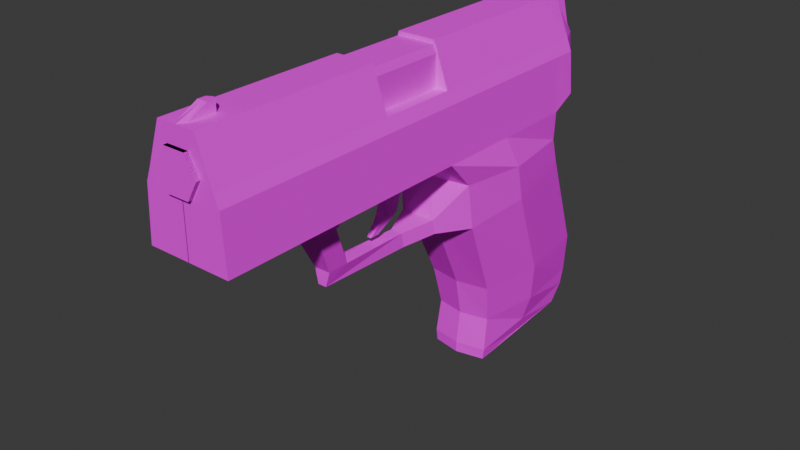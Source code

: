 # Source: P99.blend  (saved by Blender 4.2.66; exported with 4.5.12 LTS)
import bpy
from mathutils import Matrix  # noqa: F401  (used for matrix-valued properties, if any)

bpy.ops.wm.read_factory_settings(use_empty=True)
scene = bpy.context.scene
scene.name = 'Scene'

# ---- collections
col_collection = bpy.data.collections.new('Collection'); scene.collection.children.link(col_collection)

# ---- images (referenced by path relative to the original .blend; pixels are not part of the script)
import os
ASSET_DIR = os.environ.get("B2B_ASSET_DIR", "")  # directory of the original .blend (textures are referenced by path, not embedded)
HERE = os.path.dirname(os.path.abspath(__file__))  # packed textures are extracted next to this script under _unpacked/

def load_image(name, relpath, width, height, colorspace="sRGB"):
    """Load a texture the original file referenced (path relative to the .blend, or extracted next to this script)."""
    p = next((c for c in (os.path.join(HERE, relpath), os.path.join(ASSET_DIR, relpath)) if relpath and os.path.exists(c)), "")
    if p:
        img = bpy.data.images.load(p, check_existing=True)
        img.name = name
    else:  # same state as the original file: an image datablock whose file is absent (Cycles renders it pink)
        img = bpy.data.images.new(name, width, height)
        img.source = "FILE"
        img.filepath = "//" + (relpath or name)
    img.colorspace_settings.name = colorspace
    return img
img_p99_a_jpg = load_image('P99_a.jpg', 'P99_a.jpg', 1024, 1024, 'sRGB')

# ---- materials (node trees are filled in below, after node groups)
mat_material = bpy.data.materials.new('Material')

# ---- material node trees
mat_material.use_nodes = True; mat_material.node_tree.nodes.clear()
_N = mat_material.node_tree.nodes; _L = mat_material.node_tree.links
n0 = _N.new('ShaderNodeBsdfPrincipled'); n0.name = 'Principled BSDF'; n0.location = (10, 300)
n0.inputs[13].default_value = 0.05
n1 = _N.new('ShaderNodeOutputMaterial'); n1.name = 'Material Output'; n1.location = (300, 300)
n2 = _N.new('ShaderNodeTexImage'); n2.name = 'Image Texture'; n2.location = (-280, 280)
n2.image = img_p99_a_jpg
n2.interpolation = 'Closest'
_L.new(n0.outputs[0], n1.inputs[0])
_L.new(n2.outputs[0], n0.inputs[0])
n1.is_active_output = True

# ---- world
world_world = bpy.data.worlds.new('World'); scene.world = world_world
world_world.use_nodes = True; world_world.node_tree.nodes.clear()
_N = world_world.node_tree.nodes; _L = world_world.node_tree.links
n0 = _N.new('ShaderNodeOutputWorld'); n0.name = 'World Output'; n0.location = (300, 300)
n1 = _N.new('ShaderNodeBackground'); n1.name = 'Background'; n1.location = (10, 300)
n1.inputs[0].default_value = (0.05088, 0.05088, 0.05088, 1.0)
_L.new(n1.outputs[0], n0.inputs[0])
n0.is_active_output = True
world_world.color = (0.05088, 0.05088, 0.05088)
world_world.sun_shadow_jitter_overblur = 0.0

# ---- meshes
me_cube_001 = bpy.data.meshes.new('Cube.001')
me_cube_001.from_pydata([(-0.001732, 0.3113, -0.8367), (-0.001732, 0.0606, -0.2806), (0.2773, -1.85, 0.2207), (0.2653, 1.016, -0.1485), (0.2773, 1.122, 0.3025), (0.2653, 0.9659, 0.02474), (0.2773, 1.122, 0.3025), (-0.001732, -0.1399, 0.2207), (0.2554, 0.9582, 0.5775), (0.2554, -1.85, 0.5775), (0.2773, 0.9582, 0.2207), (0.2554, 1.122, 0.5775), (0.1773, 1.254, 0.4852), (-0.001732, 0.9582, 0.2207), (-0.001732, -1.85, 0.2207), (-0.001732, 1.122, 0.3025), (-0.001732, 1.31, 0.2576), (-0.001732, 1.31, 0.4852), (-0.001732, -1.85, 0.5775), (0.1925, 0.4027, -1.101), (-0.001732, 0.3631, -1.101), (-0.001732, 0.3295, -1.323), (0.1923, 0.3691, -1.397), (-0.001732, 0.3295, -1.397), (0.0, -0.08227, -0.2937), (0.04131, -0.284, -0.3269), (0.04131, -0.3002, -0.2281), (0.0, -0.3002, -0.2281), (0.05489, -0.7949, -0.2127), (0.0, -0.7949, -0.2127), (0.0, -0.9445, -0.3106), (0.02853, -0.9445, -0.3106), (0.05489, -0.9399, -0.2127), (0.0, -0.9399, -0.2127), (0.1028, -0.9247, 0.06901), (0.0, -0.9247, 0.06901), (0.1028, -1.07, 0.06901), (0.0, -1.07, 0.06901), (0.1915, -0.8562, 0.2207), (0.0, -0.8562, 0.2207), (0.1915, -1.233, 0.2207), (0.0, -1.233, 0.2207), (0.0, 0.01047, 0.02474), (0.1173, -0.08227, -0.2937), (0.1173, -0.09848, -0.195), (0.0, -0.09848, -0.195), (0.0, -0.284, -0.3269), (0.0, 1.341, -0.8367), (0.0, 1.041, -0.1485), (0.0, 0.9263, 0.02474), (0.0, 0.9582, 0.2207), (0.0, 1.341, -1.101), (0.0, 1.31, -1.212), (0.0, 1.223, -1.329), (0.2554, -0.1248, 0.5775), (-0.001732, -0.1248, 0.2207), (-0.001732, -0.6396, 0.2207), (0.2773, -0.6396, 0.2207), (0.2773, -0.1248, 0.2207), (0.2554, -0.6396, 0.5775), (0.2244, -1.85, 0.6574), (-0.001732, -1.85, 0.6574), (0.2244, -0.6396, 0.6574), (0.2244, 0.9582, 0.6574), (0.2244, 1.122, 0.6574), (0.1622, 1.254, 0.6574), (-0.001732, 1.31, 0.6574), (0.2244, -0.1248, 0.6574), (-0.001732, 0.3901, 0.6574), (0.2244, 0.3901, 0.6574), (0.0, 0.4326, -1.389), (0.1921, 0.4326, -1.389), (0.1921, 1.162, -1.328), (0.0, 1.162, -1.328), (0.0, 0.3816, -0.6161), (0.1825, 0.3816, -0.6161), (0.1825, 1.107, -0.6161), (0.0, 1.107, -0.6161), (0.2197, 0.3509, -0.8367), (0.2197, 1.317, -0.8367), (0.2653, 0.1002, -0.2806), (0.2653, 0.05005, 0.02474), (0.2773, -0.1399, 0.2207), (0.2044, 1.317, -1.101), (0.2012, 0.3691, -1.323), (0.2044, 1.286, -1.212), (0.1987, 1.198, -1.329), (0.2195, 0.7879, -1.268), (0.2591, 0.8202, -1.101), (0.3366, 0.5185, -0.2145), (0.291, 0.7943, -0.8367), (0.3366, 0.4684, 0.02474), (0.2773, 0.4091, 0.2207), (0.1921, 0.7879, -1.363), (0.07158, -0.6396, 0.8234), (0.07158, -1.876, 0.8234), (0.1432, -0.6396, 0.6994), (0.1432, -1.876, 0.6994), (0.07158, -0.6396, 0.5754), (0.07158, -1.876, 0.5754), (-0.07158, -0.6396, 0.5754), (-0.07158, -1.876, 0.5754), (-0.1432, -0.6396, 0.6994), (-0.1432, -1.876, 0.6994), (-0.07158, -0.6396, 0.8234), (-0.07158, -1.876, 0.8234), (0.1265, -0.6396, 0.9094), (0.1457, -0.6396, 0.8605), (0.0, -0.6396, 0.9094), (0.0, -0.6396, 0.8605), (0.1457, -0.6396, 0.6574), (0.0, -0.6396, 0.6574), (0.1265, -0.6396, 0.9094), (0.0, -0.6396, 0.9094), (0.1457, 0.465, 0.8605), (0.1457, -0.6396, 0.8605), (0.1457, -0.6396, 0.6574), (0.1265, 0.465, 0.9094), (0.0, 0.465, 0.9094), (0.1457, 0.465, 0.6574), (0.001732, 0.3113, -0.8367), (0.001732, 0.0606, -0.2806), (-0.2773, -1.85, 0.2207), (-0.2653, 1.016, -0.1485), (-0.2773, 1.122, 0.3025), (-0.2653, 0.9659, 0.02474), (-0.2773, 1.122, 0.3025), (0.001732, -0.1399, 0.2207), (-0.2554, 0.9582, 0.5775), (-0.2554, -1.85, 0.5775), (-0.2773, 0.9582, 0.2207), (-0.2554, 1.122, 0.5775), (-0.1773, 1.254, 0.4852), (0.001732, 0.9582, 0.2207), (0.001732, -1.85, 0.2207), (0.001732, 1.122, 0.3025), (0.001732, 1.31, 0.2576), (0.001732, 1.31, 0.4852), (0.001732, -1.85, 0.5775), (-0.1925, 0.4027, -1.101), (0.001732, 0.3631, -1.101), (0.001732, 0.3295, -1.323), (-0.1923, 0.3691, -1.397), (0.001732, 0.3295, -1.397), (-0.04131, -0.284, -0.3269), (-0.04131, -0.3002, -0.2281), (-0.05489, -0.7949, -0.2127), (-0.02853, -0.9445, -0.3106), (-0.05489, -0.9399, -0.2127), (-0.1028, -0.9247, 0.06901), (-0.1028, -1.07, 0.06901), (-0.1915, -0.8562, 0.2207), (-0.1915, -1.233, 0.2207), (-0.1173, -0.08227, -0.2937), (-0.1173, -0.09848, -0.195), (-0.2554, -0.1248, 0.5775), (0.001732, -0.1248, 0.2207), (0.001732, -0.6396, 0.2207), (-0.2773, -0.6396, 0.2207), (-0.2773, -0.1248, 0.2207), (-0.2554, -0.6396, 0.5775), (-0.2244, -1.85, 0.6574), (0.001732, -1.85, 0.6574), (-0.2244, -0.6396, 0.6574), (-0.2244, 0.9582, 0.6574), (-0.2244, 1.122, 0.6574), (-0.1622, 1.254, 0.6574), (0.001732, 1.31, 0.6574), (-0.2244, -0.1248, 0.6574), (0.001732, 0.3901, 0.6574), (-0.2244, 0.3901, 0.6574), (-0.1921, 0.4326, -1.389), (-0.1921, 1.162, -1.328), (-0.1825, 0.3816, -0.6161), (-0.1825, 1.107, -0.6161), (-0.2197, 0.3509, -0.8367), (-0.2197, 1.317, -0.8367), (-0.2653, 0.1002, -0.2806), (-0.2653, 0.05005, 0.02474), (-0.2773, -0.1399, 0.2207), (-0.2044, 1.317, -1.101), (-0.2012, 0.3691, -1.323), (-0.2044, 1.286, -1.212), (-0.1987, 1.198, -1.329), (-0.2195, 0.7879, -1.268), (-0.2591, 0.8202, -1.101), (-0.3366, 0.5185, -0.2145), (-0.291, 0.7943, -0.8367), (-0.3366, 0.4684, 0.02474), (-0.2773, 0.4091, 0.2207), (-0.1921, 0.7879, -1.363), (-0.07158, -0.6396, 0.8234), (-0.07158, -1.876, 0.8234), (-0.1432, -0.6396, 0.6994), (-0.1432, -1.876, 0.6994), (-0.07158, -0.6396, 0.5754), (-0.07158, -1.876, 0.5754), (0.07158, -0.6396, 0.5754), (0.07158, -1.876, 0.5754), (0.1432, -0.6396, 0.6994), (0.1432, -1.876, 0.6994), (0.07158, -0.6396, 0.8234), (0.07158, -1.876, 0.8234), (-0.1265, -0.6396, 0.9094), (-0.1457, -0.6396, 0.8605), (-0.1457, -0.6396, 0.6574), (-0.1265, -0.6396, 0.9094), (-0.1457, 0.465, 0.8605), (-0.1457, -0.6396, 0.8605), (-0.1457, -0.6396, 0.6574), (-0.1265, 0.465, 0.9094), (-0.1457, 0.465, 0.6574)], [], [(8, 10, 4, 11), (56, 57, 2, 14), (11, 4, 6, 12), (20, 19, 84, 21), (0, 78, 19, 20), (1, 80, 78, 0), (16, 17, 12, 6), (11, 12, 64), (57, 59, 9, 2), (63, 8, 11, 64), (2, 9, 18, 14), (7, 82, 81, 42), (4, 15, 16, 6), (10, 13, 15, 4), (21, 84, 22, 23), (26, 25, 31, 28), (28, 31, 32), (25, 46, 30, 31), (27, 26, 28, 29), (33, 32, 31, 30), (28, 32, 36, 34), (34, 36, 40, 38), (32, 33, 37, 36), (29, 28, 34, 35), (39, 38, 40, 41), (35, 34, 38, 39), (36, 37, 41, 40), (80, 1, 24, 43), (45, 44, 26, 27), (81, 80, 43, 44), (42, 81, 44, 45), (44, 43, 25, 26), (43, 24, 46, 25), (85, 83, 51, 52), (3, 5, 49, 48), (79, 3, 48, 47), (5, 10, 50, 49), (86, 85, 52, 53), (83, 79, 47, 51), (23, 22, 71, 70), (10, 8, 54, 58), (58, 54, 59, 57), (13, 10, 58, 55), (55, 58, 57, 56), (9, 60, 61, 18), (59, 62, 60, 9), (54, 67, 62, 59), (8, 63, 67, 54), (17, 66, 65, 12), (61, 60, 69, 68), (72, 73, 77, 76), (86, 53, 73, 72), (22, 86, 72, 71), (74, 75, 76, 77), (70, 71, 75, 74), (71, 72, 76, 75), (89, 3, 79, 90), (88, 83, 85, 87), (91, 5, 3, 89), (92, 10, 5, 91), (90, 79, 83, 88), (87, 85, 86, 93), (84, 87, 93, 22), (78, 90, 88, 19), (82, 92, 91, 81), (81, 91, 89, 80), (19, 88, 87, 84), (80, 89, 90, 78), (94, 95, 97, 96), (96, 97, 99, 98), (98, 99, 101, 100), (100, 101, 103, 102), (102, 103, 105, 104), (104, 105, 95, 94), (106, 107, 109, 108), (109, 107, 110, 111), (12, 65, 64), (97, 95, 99), (117, 118, 113, 112), (114, 117, 112, 115), (119, 114, 115, 116), (128, 131, 124, 130), (157, 134, 122, 158), (131, 132, 126, 124), (140, 141, 181, 139), (120, 140, 139, 175), (121, 120, 175, 177), (136, 126, 132, 137), (131, 165, 132), (158, 122, 129, 160), (164, 165, 131, 128), (122, 134, 138, 129), (127, 42, 178, 179), (124, 126, 136, 135), (130, 124, 135, 133), (141, 143, 142, 181), (145, 146, 147, 144), (146, 148, 147), (144, 147, 30, 46), (27, 29, 146, 145), (33, 30, 147, 148), (146, 149, 150, 148), (149, 151, 152, 150), (148, 150, 37, 33), (29, 35, 149, 146), (39, 41, 152, 151), (35, 39, 151, 149), (150, 152, 41, 37), (177, 153, 24, 121), (45, 27, 145, 154), (178, 154, 153, 177), (42, 45, 154, 178), (154, 145, 144, 153), (153, 144, 46, 24), (182, 52, 51, 180), (123, 48, 49, 125), (176, 47, 48, 123), (125, 49, 50, 130), (183, 53, 52, 182), (180, 51, 47, 176), (143, 70, 171, 142), (130, 159, 155, 128), (159, 158, 160, 155), (133, 156, 159, 130), (156, 157, 158, 159), (129, 138, 162, 161), (160, 129, 161, 163), (155, 160, 163, 168), (128, 155, 168, 164), (137, 132, 166, 167), (162, 169, 170, 161), (172, 174, 77, 73), (183, 172, 73, 53), (142, 171, 172, 183), (74, 77, 174, 173), (70, 74, 173, 171), (171, 173, 174, 172), (186, 187, 176, 123), (185, 184, 182, 180), (188, 186, 123, 125), (189, 188, 125, 130), (187, 185, 180, 176), (184, 190, 183, 182), (181, 142, 190, 184), (175, 139, 185, 187), (179, 178, 188, 189), (178, 177, 186, 188), (139, 181, 184, 185), (177, 175, 187, 186), (191, 193, 194, 192), (193, 195, 196, 194), (195, 197, 198, 196), (197, 199, 200, 198), (199, 201, 202, 200), (201, 191, 192, 202), (203, 108, 109, 204), (109, 111, 205, 204), (132, 165, 166), (194, 196, 192), (198, 202, 192, 196), (210, 206, 113, 118), (207, 208, 206, 210), (211, 209, 208, 207)])
_uv = me_cube_001.uv_layers.new(name='UVMap')
_uv.uv.foreach_set('vector', [0.1625, 0.7578, 0.1625, 0.6641, 0.0625, 0.6953, 0.0625, 0.75, 0.5688, 0.7578, 0.5688, 0.6641, 0.225, 0.6641, 0.225, 0.7578, 0.0625, 0.75, 0.0625, 0.6953, 0.0625, 0.6953, 0.0375, 0.7422, 0.1562, 0.1484, 0.09375, 0.1641, 0.0875, 0.07031, 0.1625, 0.05469, 0.1813, 0.2656, 0.1063, 0.2812, 0.09375, 0.1641, 0.1562, 0.1484, 0.2625, 0.5234, 0.1625, 0.5391, 0.1063, 0.2812, 0.1813, 0.2656, 0.00625, 0.6953, 0.00625, 0.7422, 0.0375, 0.7422, 0.0625, 0.6953, 0.0625, 0.75, 0.0375, 0.7422, 0.0625, 0.7812, 0.5562, 0.6641, 0.5562, 0.7578, 0.9, 0.7578, 0.9, 0.6641, 0.1625, 0.7812, 0.1625, 0.7578, 0.0625, 0.75, 0.0625, 0.7812, 0.8687, 0.6562, 0.8688, 0.7578, 0.8063, 0.7578, 0.8062, 0.6562, 0.1312, 0.3828, 0.2188, 0.3828, 0.2188, 0.4688, 0.1312, 0.4688, 0.375, 0.5, 0.25, 0.5, 0.25, 0.5, 0.375, 0.5, 0.375, 0.5, 0.25, 0.5, 0.25, 0.5, 0.375, 0.5, 0.1625, 0.05469, 0.0875, 0.07031, 0.0875, 0.03906, 0.1625, 0.03125, 0.55, 0.4766, 0.5437, 0.4375, 0.7, 0.4375, 0.6687, 0.4766, 0.6687, 0.4766, 0.7, 0.4375, 0.7, 0.4766, 0.0, 0.0, 0.0, 0.0, 0.0, 0.0, 0.0, 0.0, 0.1312, 0.4688, 0.1625, 0.4688, 0.1562, 0.3516, 0.1312, 0.3516, 0.0, 0.0, 0.0, 0.0, 0.0, 0.0, 0.0, 0.0, 0.6687, 0.4766, 0.7, 0.4766, 0.7375, 0.6094, 0.6938, 0.6094, 0.6938, 0.6094, 0.7375, 0.6094, 0.8, 0.7422, 0.7, 0.7422, 0.0, 0.0, 0.0, 0.0, 0.0, 0.0, 0.0, 0.0, 0.1312, 0.3516, 0.1562, 0.3516, 0.1688, 0.3984, 0.1312, 0.3984, 0.0, 0.0, 0.0, 0.0, 0.0, 0.0, 0.0, 0.0, 0.1312, 0.3984, 0.1688, 0.3984, 0.1875, 0.4688, 0.1312, 0.4688, 0.0, 0.0, 0.0, 0.0, 0.0, 0.0, 0.0, 0.0, 0.0, 0.0, 0.0, 0.0, 0.0, 0.0, 0.0, 0.0, 0.09375, 0.3984, 0.1, 0.3516, 0.1937, 0.3672, 0.1875, 0.4062, 0.4062, 0.5312, 0.3812, 0.4688, 0.4688, 0.4375, 0.475, 0.4766, 0.1125, 0.3438, 0.0375, 0.3359, 0.06875, 0.4375, 0.1, 0.4375, 0.475, 0.4766, 0.4688, 0.4375, 0.5437, 0.4375, 0.55, 0.4766, 0.0, 0.0, 0.0, 0.0, 0.0, 0.0, 0.0, 0.0, 0.0625, 0.0625, 0.06875, 0.1016, 0.00625, 0.125, 0.00625, 0.08594, 0.1437, 0.4688, 0.1625, 0.5391, 0.1187, 0.5547, 0.09375, 0.4844, 0.0875, 0.1953, 0.1437, 0.4688, 0.09375, 0.4844, 0.025, 0.2188, 0.1625, 0.5391, 0.1813, 0.6016, 0.1375, 0.6172, 0.1187, 0.5547, 0.0625, 0.01562, 0.0625, 0.0625, 0.00625, 0.08594, 0.00625, 0.03125, 0.06875, 0.1016, 0.0875, 0.1953, 0.025, 0.2188, 0.00625, 0.125, 0.0, 0.0, 0.0, 0.0, 0.0, 0.0, 0.0, 0.0, 0.1625, 0.6641, 0.1625, 0.7578, 0.4062, 0.7578, 0.4062, 0.6641, 0.4062, 0.6641, 0.4062, 0.7578, 0.5562, 0.7578, 0.5562, 0.6641, 0.25, 0.5, 0.375, 0.5, 0.375, 0.5751, 0.25, 0.5751, 0.7188, 0.7578, 0.7188, 0.6641, 0.5688, 0.6641, 0.5688, 0.7578, 0.8688, 0.7578, 0.8625, 0.7812, 0.8063, 0.7812, 0.8063, 0.7578, 0.5562, 0.7578, 0.5562, 0.7812, 0.9, 0.7812, 0.9, 0.7578, 0.4062, 0.7578, 0.4062, 0.7812, 0.5562, 0.7812, 0.5562, 0.7578, 0.1625, 0.7578, 0.1625, 0.7812, 0.4062, 0.7812, 0.4062, 0.7578, 0.00625, 0.7422, 0.00625, 0.7812, 0.0375, 0.7812, 0.0375, 0.7422, 0.528, 0.875, 0.528, 0.75, 0.528, 0.75, 0.528, 0.875, 0.0, 0.0, 0.0, 0.0, 0.0, 0.0, 0.0, 0.0, 0.0, 0.0, 0.0, 0.0, 0.0, 0.0, 0.0, 0.0, 0.0, 0.0, 0.0, 0.0, 0.0, 0.0, 0.0, 0.0, 0.0, 0.0, 0.0, 0.0, 0.0, 0.0, 0.0, 0.0, 0.0, 0.0, 0.0, 0.0, 0.0, 0.0, 0.0, 0.0, 0.0, 0.0, 0.0, 0.0, 0.0, 0.0, 0.0, 0.0, 0.2625, 0.4766, 0.15, 0.4766, 0.0875, 0.2656, 0.1937, 0.2656, 0.1937, 0.1406, 0.05, 0.1406, 0.05625, 0.0625, 0.1937, 0.05469, 0.275, 0.5625, 0.1813, 0.5781, 0.15, 0.4766, 0.2625, 0.4766, 0.2875, 0.6719, 0.1625, 0.6562, 0.1813, 0.5781, 0.275, 0.5625, 0.1937, 0.2656, 0.0875, 0.2656, 0.05, 0.1406, 0.1937, 0.1406, 0.1937, 0.05469, 0.05625, 0.0625, 0.075, 0.007812, 0.1937, 0.007812, 0.3063, 0.03906, 0.1937, 0.05469, 0.1937, 0.007812, 0.3125, 0.0, 0.3187, 0.2578, 0.1937, 0.2656, 0.1937, 0.1406, 0.2812, 0.1328, 0.4625, 0.6719, 0.2875, 0.6719, 0.275, 0.5625, 0.3875, 0.5547, 0.3875, 0.5547, 0.275, 0.5625, 0.2625, 0.4766, 0.3625, 0.4688, 0.2812, 0.1328, 0.1937, 0.1406, 0.1937, 0.05469, 0.3063, 0.03906, 0.3812, 0.4688, 0.2625, 0.4766, 0.1937, 0.2656, 0.3187, 0.2578, 0.525, 0.7891, 0.9875, 0.7891, 0.9875, 0.8438, 0.525, 0.8438, 0.525, 0.8438, 0.9875, 0.8438, 0.9875, 0.7891, 0.525, 0.7891, 0.525, 0.7891, 0.9875, 0.7891, 0.9875, 0.8438, 0.525, 0.8438, 0.525, 0.8438, 0.9875, 0.8438, 0.9875, 0.7891, 0.525, 0.7891, 0.525, 0.7891, 0.9875, 0.7891, 0.9875, 0.8438, 0.525, 0.8438, 0.525, 0.8438, 0.9875, 0.8438, 0.9875, 0.7891, 0.525, 0.7891, 0.0, 0.0, 0.0, 0.0, 0.0, 0.0, 0.0, 0.0, 0.0, 0.0, 0.0, 0.0, 0.0, 0.0, 0.0, 0.0, 0.0375, 0.7422, 0.0375, 0.7812, 0.0625, 0.7812, 0.9, 0.2422, 0.875, 0.2969, 0.875, 0.1797, 0.6125, 0.9141, 0.6125, 0.9453, 0.4625, 0.9453, 0.4625, 0.9141, 0.6125, 0.8984, 0.6125, 0.9141, 0.4625, 0.9141, 0.4625, 0.8984, 0.6125, 0.8516, 0.6125, 0.8984, 0.4625, 0.8984, 0.4625, 0.8516, 0.1625, 0.7578, 0.0625, 0.75, 0.0625, 0.6953, 0.1625, 0.6641, 0.5688, 0.7578, 0.225, 0.7578, 0.225, 0.6641, 0.5688, 0.6641, 0.0625, 0.75, 0.0375, 0.7422, 0.0625, 0.6953, 0.0625, 0.6953, 0.1562, 0.1484, 0.1625, 0.05469, 0.0875, 0.07031, 0.09375, 0.1641, 0.1813, 0.2656, 0.1562, 0.1484, 0.09375, 0.1641, 0.1063, 0.2812, 0.2625, 0.5234, 0.1813, 0.2656, 0.1063, 0.2812, 0.1625, 0.5391, 0.00625, 0.6953, 0.0625, 0.6953, 0.0375, 0.7422, 0.00625, 0.7422, 0.0625, 0.75, 0.0625, 0.7812, 0.0375, 0.7422, 0.5562, 0.6641, 0.9, 0.6641, 0.9, 0.7578, 0.5562, 0.7578, 0.1625, 0.7812, 0.0625, 0.7812, 0.0625, 0.75, 0.1625, 0.7578, 0.8687, 0.6562, 0.8062, 0.6562, 0.8063, 0.7578, 0.8688, 0.7578, 0.1312, 0.3828, 0.1312, 0.4688, 0.2188, 0.4688, 0.2188, 0.3828, 0.375, 0.5, 0.375, 0.5, 0.25, 0.5, 0.25, 0.5, 0.375, 0.5, 0.375, 0.5, 0.25, 0.5, 0.25, 0.5, 0.1625, 0.05469, 0.1625, 0.03125, 0.0875, 0.03906, 0.0875, 0.07031, 0.55, 0.4766, 0.6687, 0.4766, 0.7, 0.4375, 0.5437, 0.4375, 0.6687, 0.4766, 0.7, 0.4766, 0.7, 0.4375, 0.0, 0.0, 0.0, 0.0, 0.0, 0.0, 0.0, 0.0, 0.1312, 0.4688, 0.1312, 0.3516, 0.1562, 0.3516, 0.1625, 0.4688, 0.0, 0.0, 0.0, 0.0, 0.0, 0.0, 0.0, 0.0, 0.6687, 0.4766, 0.6938, 0.6094, 0.7375, 0.6094, 0.7, 0.4766, 0.6938, 0.6094, 0.7, 0.7422, 0.8, 0.7422, 0.7375, 0.6094, 0.0, 0.0, 0.0, 0.0, 0.0, 0.0, 0.0, 0.0, 0.1312, 0.3516, 0.1312, 0.3984, 0.1688, 0.3984, 0.1562, 0.3516, 0.0, 0.0, 0.0, 0.0, 0.0, 0.0, 0.0, 0.0, 0.1312, 0.3984, 0.1312, 0.4688, 0.1875, 0.4688, 0.1688, 0.3984, 0.0, 0.0, 0.0, 0.0, 0.0, 0.0, 0.0, 0.0, 0.0, 0.0, 0.0, 0.0, 0.0, 0.0, 0.0, 0.0, 0.09375, 0.3984, 0.1875, 0.4062, 0.1937, 0.3672, 0.1, 0.3516, 0.4062, 0.5312, 0.475, 0.4766, 0.4688, 0.4375, 0.3812, 0.4688, 0.1125, 0.3438, 0.1, 0.4375, 0.06875, 0.4375, 0.0375, 0.3359, 0.475, 0.4766, 0.55, 0.4766, 0.5437, 0.4375, 0.4688, 0.4375, 0.0, 0.0, 0.0, 0.0, 0.0, 0.0, 0.0, 0.0, 0.0625, 0.0625, 0.00625, 0.08594, 0.00625, 0.125, 0.06875, 0.1016, 0.1437, 0.4688, 0.09375, 0.4844, 0.1187, 0.5547, 0.1625, 0.5391, 0.0875, 0.1953, 0.025, 0.2188, 0.09375, 0.4844, 0.1437, 0.4688, 0.1625, 0.5391, 0.1187, 0.5547, 0.1375, 0.6172, 0.1813, 0.6016, 0.0625, 0.01562, 0.00625, 0.03125, 0.00625, 0.08594, 0.0625, 0.0625, 0.06875, 0.1016, 0.00625, 0.125, 0.025, 0.2188, 0.0875, 0.1953, 0.0, 0.0, 0.0, 0.0, 0.0, 0.0, 0.0, 0.0, 0.1625, 0.6641, 0.4062, 0.6641, 0.4062, 0.7578, 0.1625, 0.7578, 0.4062, 0.6641, 0.5562, 0.6641, 0.5562, 0.7578, 0.4062, 0.7578, 0.25, 0.5, 0.25, 0.5751, 0.375, 0.5751, 0.375, 0.5, 0.7188, 0.7578, 0.5688, 0.7578, 0.5688, 0.6641, 0.7188, 0.6641, 0.8688, 0.7578, 0.8063, 0.7578, 0.8063, 0.7812, 0.8625, 0.7812, 0.5562, 0.7578, 0.9, 0.7578, 0.9, 0.7812, 0.5562, 0.7812, 0.4062, 0.7578, 0.5562, 0.7578, 0.5562, 0.7812, 0.4062, 0.7812, 0.1625, 0.7578, 0.4062, 0.7578, 0.4062, 0.7812, 0.1625, 0.7812, 0.00625, 0.7422, 0.0375, 0.7422, 0.0375, 0.7812, 0.00625, 0.7812, 0.528, 0.875, 0.528, 0.875, 0.528, 0.75, 0.528, 0.75, 0.0, 0.0, 0.0, 0.0, 0.0, 0.0, 0.0, 0.0, 0.0, 0.0, 0.0, 0.0, 0.0, 0.0, 0.0, 0.0, 0.0, 0.0, 0.0, 0.0, 0.0, 0.0, 0.0, 0.0, 0.0, 0.0, 0.0, 0.0, 0.0, 0.0, 0.0, 0.0, 0.0, 0.0, 0.0, 0.0, 0.0, 0.0, 0.0, 0.0, 0.0, 0.0, 0.0, 0.0, 0.0, 0.0, 0.0, 0.0, 0.2625, 0.4766, 0.1937, 0.2656, 0.0875, 0.2656, 0.15, 0.4766, 0.1937, 0.1406, 0.1937, 0.05469, 0.05625, 0.0625, 0.05, 0.1406, 0.275, 0.5625, 0.2625, 0.4766, 0.15, 0.4766, 0.1813, 0.5781, 0.2875, 0.6719, 0.275, 0.5625, 0.1813, 0.5781, 0.1625, 0.6562, 0.1937, 0.2656, 0.1937, 0.1406, 0.05, 0.1406, 0.0875, 0.2656, 0.1937, 0.05469, 0.1937, 0.007812, 0.075, 0.007812, 0.05625, 0.0625, 0.3063, 0.03906, 0.3125, 0.0, 0.1937, 0.007812, 0.1937, 0.05469, 0.3187, 0.2578, 0.2812, 0.1328, 0.1937, 0.1406, 0.1937, 0.2656, 0.4625, 0.6719, 0.3875, 0.5547, 0.275, 0.5625, 0.2875, 0.6719, 0.3875, 0.5547, 0.3625, 0.4688, 0.2625, 0.4766, 0.275, 0.5625, 0.2812, 0.1328, 0.3063, 0.03906, 0.1937, 0.05469, 0.1937, 0.1406, 0.3812, 0.4688, 0.3187, 0.2578, 0.1937, 0.2656, 0.2625, 0.4766, 0.525, 0.7891, 0.525, 0.8438, 0.9875, 0.8438, 0.9875, 0.7891, 0.525, 0.8438, 0.525, 0.7891, 0.9875, 0.7891, 0.9875, 0.8438, 0.525, 0.7891, 0.525, 0.8438, 0.9875, 0.8438, 0.9875, 0.7891, 0.525, 0.8438, 0.525, 0.7891, 0.9875, 0.7891, 0.9875, 0.8438, 0.525, 0.7891, 0.525, 0.8438, 0.9875, 0.8438, 0.9875, 0.7891, 0.525, 0.8438, 0.525, 0.7891, 0.9875, 0.7891, 0.9875, 0.8438, 0.0, 0.0, 0.0, 0.0, 0.0, 0.0, 0.0, 0.0, 0.0, 0.0, 0.0, 0.0, 0.0, 0.0, 0.0, 0.0, 0.0375, 0.7422, 0.0625, 0.7812, 0.0375, 0.7812, 0.7937, 0.2422, 0.8188, 0.1797, 0.8188, 0.2969, 0.875, 0.1797, 0.875, 0.2969, 0.8188, 0.2969, 0.8188, 0.1797, 0.6125, 0.9141, 0.4625, 0.9141, 0.4625, 0.9453, 0.6125, 0.9453, 0.6125, 0.8984, 0.4625, 0.8984, 0.4625, 0.9141, 0.6125, 0.9141, 0.6125, 0.8516, 0.4625, 0.8516, 0.4625, 0.8984, 0.6125, 0.8984])
me_cube_001.materials.append(mat_material)
me_cube_001.update()
me_cube_004 = bpy.data.meshes.new('Cube.004')
me_cube_004.from_pydata([(0.1271, -1.85, 0.2769), (0.1271, 0.9582, 0.2769), (0.1171, 1.122, 0.2769), (0.11, 1.232, 0.1338), (0.0, 0.9582, 0.2769), (0.0, -1.85, 0.2769), (0.0, 1.179, 0.2769), (0.0, 1.288, 0.1338), (0.07738, 1.009, 0.2769), (0.07738, 1.009, 0.02377), (0.07738, 1.232, 0.02377), (0.07738, 1.182, 0.3401), (0.1652, 1.009, 0.02377), (0.1238, 1.009, 0.2769), (0.1652, 1.216, 0.02377), (0.1314, 1.166, 0.3401), (0.07738, 1.12, 0.3401), (0.07738, 1.12, 0.02377), (0.1652, 1.12, 0.02377), (0.1314, 1.12, 0.3401), (0.07781, 1.182, 0.3401), (0.07781, 1.009, 0.2769), (0.07781, 1.12, 0.3401), (0.1271, -0.6396, 0.2769), (0.2244, -0.6396, 0.0), (0.0, -0.6396, 0.0), (0.0, -0.6396, 0.2769), (0.2244, -1.85, 0.0), (0.1271, -0.1248, 0.2769), (0.2244, 0.9582, 0.0), (0.2244, 1.122, 0.0), (0.1622, 1.254, 0.0), (0.0, 1.31, 0.0), (0.0, -1.85, 0.2769), (0.0, -1.681, 0.3427), (0.0, -1.613, 0.2769), (0.0, -1.613, 0.3427), (0.03416, -1.81, 0.2769), (0.03416, -1.683, 0.3427), (0.03416, -1.632, 0.2769), (0.03416, -1.632, 0.3427), (0.2244, -0.1248, 0.0), (0.0, -0.1248, 0.0), (0.0, -0.1248, 0.2769), (0.1271, -1.85, 0.2769), (0.0, -1.85, 0.2769), (0.2244, -1.85, 0.0), (0.0, -1.85, 0.0), (-0.1271, -1.85, 0.2769), (-0.1271, 0.9582, 0.2769), (-0.1171, 1.122, 0.2769), (-0.11, 1.232, 0.1338), (-0.07738, 1.009, 0.2769), (-0.07738, 1.009, 0.02377), (-0.07738, 1.232, 0.02377), (-0.07738, 1.182, 0.3401), (-0.1652, 1.009, 0.02377), (-0.1238, 1.009, 0.2769), (-0.1652, 1.216, 0.02377), (-0.1314, 1.166, 0.3401), (-0.07738, 1.12, 0.3401), (-0.07738, 1.12, 0.02377), (-0.1652, 1.12, 0.02377), (-0.1314, 1.12, 0.3401), (-0.07781, 1.182, 0.3401), (-0.07781, 1.009, 0.2769), (-0.07781, 1.12, 0.3401), (-0.1271, -0.6396, 0.2769), (-0.2244, -0.6396, 0.0), (-0.2244, -1.85, 0.0), (-0.1271, -0.1248, 0.2769), (-0.2244, 0.9582, 0.0), (-0.2244, 1.122, 0.0), (-0.1622, 1.254, 0.0), (-0.03416, -1.81, 0.2769), (-0.03416, -1.683, 0.3427), (-0.03416, -1.632, 0.2769), (-0.03416, -1.632, 0.3427), (-0.2244, -0.1248, 0.0), (-0.1271, -1.85, 0.2769), (-0.2244, -1.85, 0.0)], [], [(24, 23, 0, 27), (4, 1, 2, 6), (32, 7, 3, 31), (6, 2, 3, 7), (23, 26, 5, 0), (17, 16, 11, 10), (10, 20, 15, 14), (18, 19, 13, 12), (22, 16, 8, 21), (20, 11, 16, 22), (14, 15, 19, 18), (9, 8, 16, 17), (15, 20, 22, 19), (19, 22, 21, 13), (10, 11, 20), (1, 4, 43, 28), (29, 1, 28, 41), (26, 23, 24, 25), (1, 29, 30, 2), (2, 30, 31, 3), (33, 34, 36, 35), (35, 36, 40, 39), (39, 40, 38, 37), (37, 38, 34, 33), (40, 36, 34, 38), (43, 42, 41, 28), (46, 44, 45, 47), (68, 69, 48, 67), (4, 6, 50, 49), (32, 73, 51, 7), (6, 7, 51, 50), (67, 48, 5, 26), (61, 54, 55, 60), (54, 58, 59, 64), (62, 56, 57, 63), (66, 65, 52, 60), (64, 66, 60, 55), (58, 62, 63, 59), (53, 61, 60, 52), (59, 63, 66, 64), (63, 57, 65, 66), (54, 64, 55), (49, 70, 43, 4), (71, 78, 70, 49), (26, 25, 68, 67), (49, 50, 72, 71), (50, 51, 73, 72), (35, 76, 77, 36), (76, 74, 75, 77), (74, 33, 34, 75), (77, 75, 34, 36), (43, 70, 78, 42), (80, 47, 45, 79)])
_uv = me_cube_004.uv_layers.new(name='UVMap')
_uv.uv.foreach_set('vector', [0.6375, 0.7812, 0.6375, 0.9375, 1.0, 0.9375, 1.0, 0.7812, 0.9125, 0.8438, 0.9125, 0.7891, 0.9563, 0.7891, 0.9563, 0.8438, 0.8438, 0.9453, 0.8438, 0.875, 0.8938, 0.875, 0.9125, 0.9453, 0.8562, 0.7891, 0.9125, 0.7891, 0.8938, 0.875, 0.8438, 0.875, 0.9375, 0.8438, 0.9375, 0.7891, 0.6812, 0.7891, 0.6812, 0.8438, 0.8438, 0.8828, 0.95, 0.8828, 0.95, 0.8672, 0.8438, 0.8438, 0.175, 0.8516, 0.325, 0.8516, 0.325, 0.8906, 0.175, 0.8906, 0.8438, 0.8828, 0.95, 0.8828, 0.9312, 0.9297, 0.8438, 0.9297, 0.75, 0.625, 0.875, 0.625, 0.875, 0.75, 0.75, 0.75, 0.75, 0.5, 0.875, 0.5, 0.875, 0.625, 0.75, 0.625, 0.8438, 0.8438, 0.95, 0.8672, 0.95, 0.8828, 0.8438, 0.8828, 0.8438, 0.9297, 0.9312, 0.9297, 0.95, 0.8828, 0.8438, 0.8828, 0.325, 0.8906, 0.325, 0.8516, 0.3562, 0.8516, 0.3562, 0.8906, 0.3562, 0.8906, 0.3562, 0.8516, 0.4125, 0.8516, 0.4125, 0.8906, 0.375, 0.25, 0.625, 0.25, 0.625, 0.375, 0.9125, 0.7891, 0.9125, 0.8438, 0.6812, 0.8438, 0.6812, 0.7891, 0.1, 0.7812, 0.1, 0.9375, 0.4563, 0.9375, 0.4563, 0.7812, 0.6125, 0.9453, 0.675, 0.9453, 0.725, 0.7812, 0.6125, 0.7812, 0.1, 0.9375, 0.1, 0.7812, 0.05, 0.7812, 0.05, 0.9375, 0.05, 0.9375, 0.05, 0.7812, 0.0, 0.7812, 0.00625, 0.8672, 0.375, 0.0, 0.625, 0.0, 0.625, 0.25, 0.375, 0.25, 0.9187, 0.9531, 0.9187, 0.9844, 0.9312, 0.9844, 0.9312, 0.9531, 0.9312, 0.9531, 0.9312, 0.9844, 0.9375, 0.9844, 0.9688, 0.9531, 0.9187, 0.9531, 0.95, 0.9531, 0.95, 0.9375, 0.9062, 0.9375, 0.9625, 0.9531, 0.9688, 0.9375, 0.95, 0.9375, 0.95, 0.9531, 0.6125, 0.9453, 0.6125, 0.7812, 0.725, 0.7812, 0.675, 0.9453, 0.7563, 0.7812, 0.7063, 0.9453, 0.6438, 0.9453, 0.6438, 0.7812, 0.6375, 0.7812, 1.0, 0.7812, 1.0, 0.9375, 0.6375, 0.9375, 0.9125, 0.8438, 0.9563, 0.8438, 0.9563, 0.7891, 0.9125, 0.7891, 0.8438, 0.9453, 0.9125, 0.9453, 0.8938, 0.875, 0.8438, 0.875, 0.8562, 0.7891, 0.8438, 0.875, 0.8938, 0.875, 0.9125, 0.7891, 0.9375, 0.8438, 0.6812, 0.8438, 0.6812, 0.7891, 0.9375, 0.7891, 0.8438, 0.8828, 0.8438, 0.8438, 0.95, 0.8672, 0.95, 0.8828, 0.175, 0.8516, 0.175, 0.8906, 0.325, 0.8906, 0.325, 0.8516, 0.8438, 0.8828, 0.8438, 0.9297, 0.9312, 0.9297, 0.95, 0.8828, 0.75, 0.625, 0.75, 0.75, 0.875, 0.75, 0.875, 0.625, 0.75, 0.5, 0.75, 0.625, 0.875, 0.625, 0.875, 0.5, 0.8438, 0.8438, 0.8438, 0.8828, 0.95, 0.8828, 0.95, 0.8672, 0.8438, 0.9297, 0.8438, 0.8828, 0.95, 0.8828, 0.9312, 0.9297, 0.325, 0.8906, 0.3562, 0.8906, 0.3562, 0.8516, 0.325, 0.8516, 0.3562, 0.8906, 0.4125, 0.8906, 0.4125, 0.8516, 0.3562, 0.8516, 0.375, 0.25, 0.625, 0.375, 0.625, 0.25, 0.9125, 0.7891, 0.6812, 0.7891, 0.6812, 0.8438, 0.9125, 0.8438, 0.1, 0.7812, 0.4563, 0.7812, 0.4563, 0.9375, 0.1, 0.9375, 0.6125, 0.9453, 0.6125, 0.7812, 0.725, 0.7812, 0.675, 0.9453, 0.1, 0.9375, 0.05, 0.9375, 0.05, 0.7812, 0.1, 0.7812, 0.05, 0.9375, 0.00625, 0.8672, 0.0, 0.7812, 0.05, 0.7812, 0.9187, 0.9531, 0.9312, 0.9531, 0.9312, 0.9844, 0.9187, 0.9844, 0.9312, 0.9531, 0.9688, 0.9531, 0.9375, 0.9844, 0.9312, 0.9844, 0.9187, 0.9531, 0.9062, 0.9375, 0.95, 0.9375, 0.95, 0.9531, 0.9625, 0.9531, 0.95, 0.9531, 0.95, 0.9375, 0.9688, 0.9375, 0.6125, 0.9453, 0.675, 0.9453, 0.725, 0.7812, 0.6125, 0.7812, 0.7563, 0.7812, 0.6438, 0.7812, 0.6438, 0.9453, 0.7063, 0.9453])
me_cube_004.materials.append(mat_material)
me_cube_004.update()
me_cube_005 = bpy.data.meshes.new('Cube.005')
me_cube_005.from_pydata([(-0.02753, -0.175, -0.2006), (-0.02753, -0.175, 0.1001), (-0.02753, 0.175, -0.2006), (-0.02753, 0.175, 0.1001), (0.02753, -0.175, -0.2006), (0.02753, -0.175, 0.1001), (0.02753, 0.175, -0.2006), (0.02753, 0.175, 0.1001), (-0.02753, -0.175, -0.2617), (-0.02753, -0.05085, -0.2617), (0.02753, -0.175, -0.2617), (0.02753, -0.05085, -0.2617), (-0.02753, -0.2117, -0.37), (-0.02753, -0.08748, -0.37), (0.02753, -0.2117, -0.37), (0.02753, -0.08748, -0.37), (-0.01457, -0.2985, -0.4601), (-0.01457, -0.2327, -0.4601), (0.01457, -0.2985, -0.4601), (0.01457, -0.2327, -0.4601)], [], [(0, 1, 3, 2), (2, 3, 7, 6), (6, 7, 5, 4), (4, 5, 1, 0), (0, 2, 9, 8), (7, 3, 1, 5), (11, 10, 14, 15), (6, 4, 10, 11), (4, 0, 8, 10), (2, 6, 11, 9), (15, 14, 18, 19), (8, 9, 13, 12), (10, 8, 12, 14), (9, 11, 15, 13), (17, 19, 18, 16), (12, 13, 17, 16), (14, 12, 16, 18), (13, 15, 19, 17)])
_uv = me_cube_005.uv_layers.new(name='UVMap')
_uv.uv.foreach_set('vector', [0.375, 0.0, 0.625, 0.0, 0.625, 0.25, 0.375, 0.25, 0.6187, 0.8047, 0.7375, 0.8047, 0.7375, 0.8359, 0.6187, 0.8359, 0.4375, 0.6094, 0.4375, 0.6562, 0.5437, 0.6562, 0.5437, 0.6094, 0.08125, 0.3047, 0.08125, 0.1875, 0.0625, 0.1875, 0.0625, 0.3047, 0.375, 0.0, 0.375, 0.25, 0.375, 0.25, 0.375, 0.0, 0.625, 0.5, 0.875, 0.5, 0.875, 0.75, 0.625, 0.75, 0.5063, 0.5859, 0.5437, 0.5938, 0.55, 0.5469, 0.5188, 0.5469, 0.4375, 0.6094, 0.5437, 0.6094, 0.5437, 0.5938, 0.5063, 0.5859, 0.08125, 0.3047, 0.0625, 0.3047, 0.0625, 0.3281, 0.08125, 0.3281, 0.6187, 0.8047, 0.6187, 0.8359, 0.525, 0.8359, 0.525, 0.8047, 0.5188, 0.5469, 0.55, 0.5469, 0.5875, 0.5156, 0.5562, 0.5156, 0.375, 0.0, 0.375, 0.25, 0.375, 0.25, 0.375, 0.0, 0.08125, 0.3281, 0.0625, 0.3281, 0.0625, 0.375, 0.08125, 0.375, 0.525, 0.8047, 0.525, 0.8359, 0.4812, 0.8359, 0.4812, 0.8047, 0.4125, 0.8125, 0.4125, 0.8281, 0.3875, 0.8281, 0.3875, 0.8125, 0.375, 0.0, 0.375, 0.25, 0.375, 0.25, 0.375, 0.0, 0.08125, 0.375, 0.0625, 0.375, 0.06875, 0.4219, 0.08125, 0.4219, 0.4812, 0.8047, 0.4812, 0.8359, 0.4125, 0.8281, 0.4125, 0.8125])
me_cube_005.materials.append(mat_material)
me_cube_005.update()
me_cube_006 = bpy.data.meshes.new('Cube.006')
me_cube_006.from_pydata([(-0.1281, -0.0177, -1.531), (-0.1281, -0.366, 0.0), (-0.1281, 0.6925, -1.443), (-0.1281, 0.366, 0.0), (0.1281, -0.0177, -1.531), (0.1281, -0.366, 0.0), (0.1281, 0.6925, -1.443), (0.1281, 0.366, 0.0), (-0.1921, 0.6925, -1.443), (-0.1921, -0.0177, -1.531), (0.1921, -0.0177, -1.531), (0.1921, 0.6925, -1.443), (-0.1921, 0.6939, -1.549), (-0.1921, -0.03555, -1.609), (0.1921, -0.03555, -1.609), (0.1921, 0.6939, -1.549)], [(9, 0), (11, 6), (8, 2), (10, 4)], [(0, 1, 3, 2), (2, 3, 7, 6), (6, 7, 5, 4), (4, 5, 1, 0), (7, 3, 1, 5), (10, 11, 15, 14), (8, 9, 13, 12), (12, 13, 14, 15), (10, 9, 8, 11), (11, 8, 12, 15), (10, 14, 13, 9)])
_uv = me_cube_006.uv_layers.new(name='UVMap')
_uv.uv.foreach_set('vector', [0.075, 0.1875, 0.0875, 0.3281, 0.025, 0.3203, 0.0125, 0.1875, 0.025, 0.2188, 0.1063, 0.5234, 0.1437, 0.5, 0.0625, 0.1953, 0.0125, 0.1875, 0.025, 0.3203, 0.0875, 0.3281, 0.075, 0.1875, 0.0625, 0.1953, 0.1437, 0.5, 0.1063, 0.5234, 0.025, 0.2188, 0.4313, 0.6094, 0.4375, 0.6094, 0.4375, 0.625, 0.4313, 0.625, 0.1437, 0.5234, 0.05, 0.1875, 0.0125, 0.2109, 0.1187, 0.5469, 0.05, 0.1875, 0.1437, 0.5234, 0.1187, 0.5469, 0.0125, 0.2109, 0.0875, 0.1875, 0.0875, 0.3281, 0.025, 0.3281, 0.025, 0.1875, 0.025, 0.1875, 0.0875, 0.1875, 0.0875, 0.3281, 0.025, 0.3281, 0.0875, 0.4375, 0.05, 0.3125, 0.08125, 0.2969, 0.1187, 0.4219, 0.08125, 0.2969, 0.05, 0.3125, 0.0875, 0.4375, 0.1187, 0.4219])
me_cube_006.materials.append(mat_material)
me_cube_006.update()

# ---- objects
ob_p99 = bpy.data.objects.new('P99', me_cube_001)
ob_p99_barrel = bpy.data.objects.new('P99.Barrel', me_cube_004)
ob_p99_trigger = bpy.data.objects.new('P99.Trigger', me_cube_005)
ob_p99_magazine = bpy.data.objects.new('P99.Magazine', me_cube_006)

# ---- transforms, parenting, visibility, modifiers, constraints
ob_p99.location = (0.0, 0.0, 0.0)
ob_p99.scale = (0.09375, 0.09375, 0.09375)
ob_p99_barrel.parent = ob_p99
ob_p99_barrel.location = (0.0, 0.0, 0.6574)
ob_p99_trigger.parent = ob_p99
ob_p99_trigger.location = (0.0, -0.247, 0.29)
ob_p99_magazine.parent = ob_p99
ob_p99_magazine.location = (0.0, 0.4682, 0.2207)

# ---- collection membership
col_collection.objects.link(ob_p99)
col_collection.objects.link(ob_p99_barrel)
col_collection.objects.link(ob_p99_trigger)
col_collection.objects.link(ob_p99_magazine)

# ---- scene / render settings (as saved in the file)
scene.frame_start = 1; scene.frame_end = 250; scene.frame_set(1)
scene.render.engine = 'BLENDER_EEVEE_NEXT'
bpy.context.view_layer.update()

# ---- added for rendering (the .blend has no active camera and no usable light): camera, sun
cam_auto = bpy.data.cameras.new('AutoCamera')
cam_auto.lens = 50.0
cam_auto.sensor_width = 36.0
cam_auto.clip_end = 1000.0
ob_auto_camera = bpy.data.objects.new('AutoCamera', cam_auto)
scene.collection.objects.link(ob_auto_camera)
ob_auto_camera.location = (0.352892, -0.448525, 0.263697)
ob_auto_camera.rotation_euler = (1.09748, -7.21219e-08, 0.694738)
scene.camera = ob_auto_camera
light_auto_sun = bpy.data.lights.new('AutoSun', 'SUN')
light_auto_sun.energy = 3.0
light_auto_sun.angle = 0.0523599
ob_auto_sun = bpy.data.objects.new('AutoSun', light_auto_sun)
scene.collection.objects.link(ob_auto_sun)
ob_auto_sun.rotation_euler = (0.872665, 0.174533, 0.523599)
bpy.context.view_layer.update()
